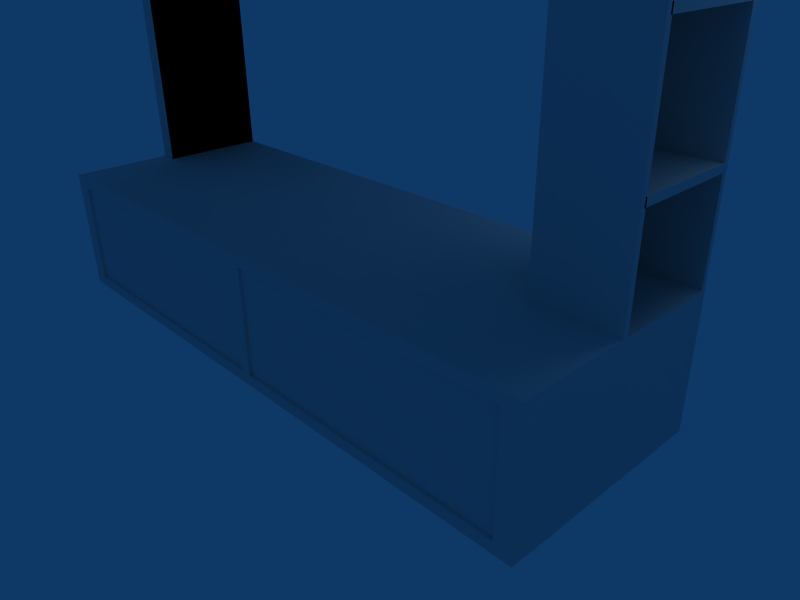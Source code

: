 # Source: meuble.blend  (saved by Blender 2.46.0; exported with 4.5.12 LTS)
import bpy
from mathutils import Matrix  # noqa: F401  (used for matrix-valued properties, if any)

bpy.ops.wm.read_factory_settings(use_empty=True)
scene = bpy.context.scene
scene.name = 'Scene'

# ---- collections
col_collection_1 = bpy.data.collections.new('Collection 1'); scene.collection.children.link(col_collection_1)

# ---- materials (node trees are filled in below, after node groups)
mat_material = bpy.data.materials.new('Material')
mat_material.alpha_threshold = 0.0
mat_material.roughness = 0.5
mat_material.line_color = (0.0, 0.0, 0.0, 1.0)

# ---- material node trees

# ---- world
world_world = bpy.data.worlds.new('World'); scene.world = world_world
world_world.color = (0.05656, 0.2208, 0.4)
world_world.use_sun_shadow = False
world_world.sun_shadow_jitter_overblur = 0.0
world_world.cycles.sampling_method = 'MANUAL'
world_world.cycles.sample_map_resolution = 256

# ---- cameras
cam_camera = bpy.data.cameras.new('Camera')
cam_camera.passepartout_alpha = 0.2
cam_camera.clip_end = 100.0
cam_camera.lens = 35.0
cam_camera.ortho_scale = 7.314
cam_camera.show_passepartout = False
cam_camera.show_safe_areas = True
cam_camera.dof.focus_distance = 0.0
cam_camera.dof.aperture_fstop = 128.0

# ---- lights
light_spot = bpy.data.lights.new('Spot', 'POINT')
light_spot.transmission_factor = 0.0
light_spot.cutoff_distance = 30.0
light_spot.energy = 100.0
light_spot.shadow_buffer_clip_start = 1.001
light_spot.shadow_soft_size = 1.0
light_spot.shadow_maximum_resolution = 0.006
light_spot.use_absolute_resolution = True
light_spot.cycles.use_multiple_importance_sampling = False

# ---- meshes
me_meuble = bpy.data.meshes.new('Meuble')
me_meuble.from_pydata([(-4.071, 15.5, 8.368), (-4.071, 15.5, 1.586), (-4.071, 13.96, 1.586), (-4.071, 13.96, 8.368), (4.318, 14.04, 1.332), (4.318, 13.96, 1.332), (3.205, 13.96, 1.332), (3.205, 14.04, 1.332), (4.318, 13.96, 8.368), (4.318, 14.04, 8.368), (3.205, 14.04, 8.368), (3.205, 13.96, 8.368), (3.205, 15.5, 8.368), (3.205, 15.43, 8.368), (4.318, 15.43, 8.368), (4.318, 15.5, 8.368), (4.318, 15.5, 1.332), (4.318, 15.43, 1.332), (3.205, 15.43, 1.332), (3.205, 15.5, 1.332), (4.318, 13.96, 8.594), (4.318, 15.5, 8.594), (3.205, 15.5, 8.594), (3.205, 13.96, 8.594), (-4.071, 15.5, 8.594), (-4.326, 15.5, 8.594), (-4.326, 15.5, 8.368), (-4.071, 13.96, 8.594), (-4.326, 13.96, 8.594), (-4.326, 13.96, 8.368), (4.081, 15.5, -1e-06), (4.32, 15.5, -1e-06), (4.32, 12.5, -1e-06), (4.081, 12.5, -1e-06), (0.08006, 12.5, -1e-06), (0.08006, 15.5, -1e-06), (-0.08006, 12.5, -1e-06), (-0.08006, 15.5, -1e-06), (-4.081, 12.5, -1e-06), (-4.081, 15.5, -1e-06), (-4.326, 12.5, 0.0), (-4.326, 15.5, 0.0), (4.32, 15.5, 1.8), (4.081, 15.5, 1.8), (4.081, 12.5, 1.8), (4.32, 12.5, 1.8), (0.08006, 15.5, 1.8), (0.08006, 12.5, 1.8), (-0.08006, 15.5, 1.8), (-0.08006, 12.5, 1.8), (-4.081, 15.5, 1.8), (-4.081, 12.5, 1.8), (-4.326, 15.5, 1.8), (-4.326, 12.5, 1.8), (4.32, 15.5, 0.1543), (4.32, 12.5, 0.1543), (4.32, 15.5, 1.646), (4.32, 12.5, 1.646), (-4.326, 12.5, 0.1543), (-4.326, 15.5, 0.1543), (-4.326, 12.5, 1.646), (-4.326, 15.5, 1.646), (4.081, 12.5, 1.646), (4.081, 12.5, 0.1543), (0.08006, 12.5, 1.646), (0.08006, 12.5, 0.1543), (-0.08006, 12.5, 1.646), (-0.08006, 12.5, 0.1543), (-4.081, 12.5, 1.646), (-4.081, 12.5, 0.1543), (4.081, 15.5, 0.1543), (4.081, 15.5, 1.646), (0.08006, 15.5, 0.1543), (0.08006, 15.5, 1.646), (-0.08006, 15.5, 0.1543), (-0.08006, 15.5, 1.646), (-4.081, 15.5, 0.1543), (-4.081, 15.5, 1.646), (-0.08006, 12.54, 0.1543), (-4.081, 12.54, 0.1543), (-4.081, 12.54, 1.646), (-0.08006, 12.54, 1.646), (4.081, 12.54, 0.1543), (0.08006, 12.54, 0.1543), (0.08006, 12.54, 1.646), (4.081, 12.54, 1.646), (4.318, 14.04, 7.237), (3.205, 14.04, 7.237), (4.318, 14.04, 7.153), (3.205, 14.04, 7.153), (4.318, 14.04, 5.684), (3.205, 14.04, 5.684), (4.318, 14.04, 5.579), (3.205, 14.04, 5.579), (4.318, 14.04, 4.725), (3.205, 14.04, 4.725), (4.318, 14.04, 4.625), (3.205, 14.04, 4.625), (4.318, 14.04, 3.162), (3.205, 14.04, 3.162), (4.318, 14.04, 3.061), (3.205, 14.04, 3.061), (3.205, 13.96, 7.237), (4.318, 13.96, 7.237), (3.205, 13.96, 7.153), (4.318, 13.96, 7.153), (3.205, 13.96, 5.684), (4.318, 13.96, 5.684), (3.205, 13.96, 5.579), (4.318, 13.96, 5.579), (3.205, 13.96, 4.725), (4.318, 13.96, 4.725), (3.205, 13.96, 4.625), (4.318, 13.96, 4.625), (3.205, 13.96, 3.162), (4.318, 13.96, 3.162), (3.205, 13.96, 3.061), (4.318, 13.96, 3.061), (3.205, 15.43, 3.061), (3.205, 15.5, 3.061), (3.205, 15.43, 3.162), (3.205, 15.5, 3.162), (3.205, 15.43, 4.625), (3.205, 15.5, 4.625), (3.205, 15.43, 4.725), (3.205, 15.5, 4.725), (3.205, 15.43, 5.579), (3.205, 15.5, 5.579), (3.205, 15.43, 5.684), (3.205, 15.5, 5.684), (3.205, 15.43, 7.153), (3.205, 15.5, 7.153), (3.205, 15.43, 7.237), (3.205, 15.5, 7.237), (4.318, 15.43, 7.237), (4.318, 15.5, 7.237), (4.318, 15.43, 7.153), (4.318, 15.5, 7.153), (4.318, 15.43, 5.684), (4.318, 15.5, 5.684), (4.318, 15.43, 5.579), (4.318, 15.5, 5.579), (4.318, 15.43, 4.725), (4.318, 15.5, 4.725), (4.318, 15.43, 4.625), (4.318, 15.5, 4.625), (4.318, 15.43, 3.162), (4.318, 15.5, 3.162), (4.318, 15.43, 3.061), (4.318, 15.5, 3.061), (3.206, 15.43, 7.586), (3.206, 15.43, 6.804), (3.206, 15.43, 6.022), (3.206, 15.43, 5.24), (3.206, 15.43, 4.459), (3.206, 15.43, 3.677), (3.206, 15.43, 2.895), (3.206, 15.43, 2.113), (3.206, 14.04, 2.113), (3.206, 14.04, 2.895), (3.206, 14.04, 3.677), (3.206, 14.04, 4.459), (3.206, 14.04, 5.24), (3.206, 14.04, 6.022), (3.206, 14.04, 6.804), (3.206, 14.04, 7.586), (4.318, 14.02, 3.061), (3.205, 14.02, 3.061), (3.205, 14.02, 3.162), (4.318, 14.02, 3.162), (4.318, 14.02, 4.625), (3.205, 14.02, 4.625), (3.205, 14.02, 4.725), (4.318, 14.02, 4.725), (4.318, 14.02, 5.579), (3.205, 14.02, 5.579), (3.205, 14.02, 5.684), (4.318, 14.02, 5.684), (4.318, 14.02, 7.153), (3.205, 14.02, 7.153), (3.205, 14.02, 7.237), (4.318, 14.02, 7.237), (-4.326, 13.96, 6.842), (-4.326, 15.5, 6.842), (-4.326, 13.96, 6.616), (-4.326, 15.5, 6.616), (-4.326, 13.96, 1.586), (-4.326, 15.5, 1.586), (-4.071, 15.43, 8.368), (-4.071, 15.43, 6.842), (-4.326, 15.43, 6.842), (-4.326, 15.43, 8.368), (-4.071, 15.43, 6.616), (-4.326, 15.43, 6.616), (-4.071, 15.43, 1.586), (-4.326, 15.43, 1.586), (-4.326, 14.04, 6.842), (-4.326, 14.04, 8.368), (-4.326, 14.04, 6.616), (-4.326, 14.04, 1.586), (-4.071, 14.04, 6.842), (-4.071, 14.04, 8.368), (-4.071, 14.04, 6.616), (-4.071, 14.04, 1.586), (-4.071, 13.96, 6.842), (-4.071, 13.96, 6.616), (-4.071, 15.5, 6.842), (-4.071, 15.5, 6.616), (3.204, 15.5, 6.842), (3.204, 15.5, 6.616), (3.204, 15.43, 6.616), (3.204, 15.43, 6.842), (3.205, 13.96, 6.616), (3.205, 13.96, 6.842), (3.205, 14.04, 6.616), (3.205, 14.04, 6.842), (-0.337, 13.96, 8.368), (-0.337, 13.96, 8.594), (-0.5288, 13.96, 8.368), (-0.5288, 13.96, 8.594), (-0.337, 15.5, 8.594), (-0.5288, 15.5, 8.594), (-0.337, 15.5, 8.368), (-0.5288, 15.5, 8.368), (-0.337, 15.43, 8.368), (-0.5288, 15.43, 8.368), (-0.337, 14.04, 8.368), (-0.5288, 14.04, 8.368), (1.436, 15.5, 8.368), (1.436, 13.96, 8.368), (-1.445, 15.5, 8.368), (-1.445, 13.96, 8.368), (-0.5293, 14.04, 6.761), (-0.5293, 13.96, 6.761), (-0.3374, 13.96, 6.761), (-0.3374, 14.04, 6.761), (-0.5293, 15.5, 6.761), (-0.5293, 15.43, 6.761), (-0.3374, 15.43, 6.761), (-0.3374, 15.5, 6.761)], [], [(0, 3, 2, 1), (4, 7, 6, 5), (8, 11, 10, 9), (12, 15, 14, 13), (16, 19, 18, 17), (15, 21, 20, 8), (12, 22, 21, 15), (8, 20, 23, 11), (20, 21, 22, 23), (0, 26, 25, 24), (24, 25, 28, 27), (27, 28, 29, 3), (29, 28, 25, 26), (30, 31, 32, 33), (33, 34, 35, 30), (34, 36, 37, 35), (36, 38, 39, 37), (38, 40, 41, 39), (42, 43, 44, 45), (43, 46, 47, 44), (46, 48, 49, 47), (48, 50, 51, 49), (50, 52, 53, 51), (31, 54, 55, 32), (54, 56, 57, 55), (56, 42, 45, 57), (40, 58, 59, 41), (58, 60, 61, 59), (60, 53, 52, 61), (44, 62, 57, 45), (62, 63, 55, 57), (63, 33, 32, 55), (47, 64, 62, 44), (65, 34, 33, 63), (49, 66, 64, 47), (66, 67, 65, 64), (67, 36, 34, 65), (51, 68, 66, 49), (69, 38, 36, 67), (53, 60, 68, 51), (60, 58, 69, 68), (58, 40, 38, 69), (54, 31, 30, 70), (70, 71, 56, 54), (71, 43, 42, 56), (35, 72, 70, 30), (72, 73, 71, 70), (73, 46, 43, 71), (37, 74, 72, 35), (74, 75, 73, 72), (75, 48, 46, 73), (39, 76, 74, 37), (76, 77, 75, 74), (77, 50, 48, 75), (41, 59, 76, 39), (59, 61, 77, 76), (61, 52, 50, 77), (69, 67, 78, 79), (66, 68, 80, 81), (65, 63, 82, 83), (62, 64, 84, 85), (68, 69, 79, 80), (67, 66, 81, 78), (64, 65, 83, 84), (63, 62, 85, 82), (80, 79, 78, 81), (84, 83, 82, 85), (9, 86, 87, 10), (86, 88, 89, 87), (88, 90, 91, 89), (90, 92, 93, 91), (92, 94, 95, 93), (94, 96, 97, 95), (96, 98, 99, 97), (98, 100, 101, 99), (100, 4, 7, 101), (11, 102, 103, 8), (102, 104, 105, 103), (104, 106, 107, 105), (106, 108, 109, 107), (108, 110, 111, 109), (110, 112, 113, 111), (112, 114, 115, 113), (114, 116, 117, 115), (116, 6, 5, 117), (86, 9, 8, 103), (103, 86, 88, 105), (105, 107, 90, 88), (107, 109, 92, 90), (109, 111, 94, 92), (111, 113, 96, 94), (113, 115, 98, 96), (115, 117, 100, 98), (117, 100, 4, 5), (6, 7, 101, 116), (116, 101, 99, 114), (114, 99, 97, 112), (112, 97, 95, 110), (110, 95, 93, 108), (108, 93, 91, 106), (106, 91, 89, 104), (104, 89, 87, 102), (102, 87, 10, 11), (18, 118, 119, 19), (118, 120, 121, 119), (120, 122, 123, 121), (122, 124, 125, 123), (124, 126, 127, 125), (126, 128, 129, 127), (128, 130, 131, 129), (130, 132, 133, 131), (132, 13, 12, 133), (14, 134, 135, 15), (134, 136, 137, 135), (136, 138, 139, 137), (138, 140, 141, 139), (140, 142, 143, 141), (142, 144, 145, 143), (144, 146, 147, 145), (146, 148, 149, 147), (148, 17, 16, 149), (13, 132, 134, 14), (130, 128, 138, 136), (126, 124, 142, 140), (122, 120, 146, 144), (118, 18, 17, 148), (19, 119, 149, 16), (119, 121, 147, 149), (121, 123, 145, 147), (123, 125, 143, 145), (125, 127, 141, 143), (127, 129, 139, 141), (129, 131, 137, 139), (131, 133, 135, 137), (133, 12, 15, 135), (13, 132, 150), (132, 150, 151, 130), (130, 128, 152, 151), (128, 152, 153, 126), (126, 124, 154, 153), (124, 154, 155, 122), (122, 120, 156, 155), (120, 156, 157, 118), (118, 18, 157), (7, 101, 158), (101, 99, 159, 158), (99, 97, 160, 159), (97, 95, 161, 160), (95, 93, 162, 161), (93, 91, 163, 162), (91, 89, 164, 163), (89, 87, 165, 164), (87, 10, 165), (7, 158, 157, 18), (158, 159, 156, 157), (159, 160, 155, 156), (160, 161, 154, 155), (161, 162, 153, 154), (162, 163, 152, 153), (163, 164, 151, 152), (164, 165, 150, 151), (165, 10, 13, 150), (118, 167, 166, 148), (146, 120, 168, 169), (122, 144, 170, 171), (142, 173, 172, 124), (126, 140, 174, 175), (138, 128, 176, 177), (130, 136, 178, 179), (134, 132, 180, 181), (136, 134, 181, 178), (140, 138, 177, 174), (144, 142, 173, 170), (148, 146, 169, 166), (120, 118, 167, 168), (124, 122, 171, 172), (128, 126, 175, 176), (132, 130, 179, 180), (29, 26, 183, 182), (182, 183, 185, 184), (184, 185, 187, 186), (188, 189, 190, 191), (189, 192, 193, 190), (192, 194, 195, 193), (191, 190, 183, 26), (190, 193, 185, 183), (193, 195, 187, 185), (29, 182, 196, 197), (182, 184, 198, 196), (184, 186, 199, 198), (197, 196, 200, 201), (196, 198, 202, 200), (198, 199, 203, 202), (201, 200, 204, 3), (202, 203, 2, 205), (0, 206, 189, 188), (207, 1, 194, 192), (0, 3, 204, 206), (207, 205, 2, 1), (208, 211, 210, 209), (3, 29, 186, 2), (0, 1, 187, 26), (207, 209, 212, 205), (204, 213, 208, 206), (207, 192, 210, 209), (189, 206, 208, 211), (202, 205, 212, 214), (204, 200, 215, 213), (200, 202, 214, 215), (192, 189, 211, 210), (215, 214, 212, 213), (208, 213, 212, 209), (204, 213, 212, 205), (192, 206, 208, 209), (11, 23, 217, 216), (216, 217, 219, 218), (218, 219, 27, 3), (23, 22, 220, 217), (217, 220, 221, 219), (219, 221, 24, 27), (22, 12, 222, 220), (220, 222, 223, 221), (0, 24, 221, 223), (12, 11, 216, 222), (3, 0, 223, 218), (13, 12, 222, 224), (0, 188, 225, 223), (11, 10, 226, 216), (218, 227, 201, 3), (15, 228, 229, 8), (228, 229, 231, 230), (230, 231, 29, 26), (218, 233, 232, 227), (226, 235, 234, 216), (225, 237, 236, 223), (222, 239, 238, 224), (223, 236, 233, 218), (216, 234, 239, 222), (227, 232, 235, 226), (224, 238, 237, 225), (216, 218, 233, 234), (222, 239, 236, 223), (206, 208, 209, 207)])
_uv = me_meuble.uv_layers.new(name='UVTex')
_uv.uv.foreach_set('vector', [0.9187, 0.3912, 0.8534, 0.3914, 0.8525, 0.1024, 0.9179, 0.1022, 0.4173, 0.8074, 0.4172, 0.8548, 0.4141, 0.8548, 0.4142, 0.8074, 0.2392, 0.8546, 0.239, 0.8072, 0.2422, 0.8072, 0.2423, 0.8546, 0.251, 0.8072, 0.2512, 0.8546, 0.2481, 0.8546, 0.2479, 0.8072, 0.2456, 0.8072, 0.2454, 0.8546, 0.2423, 0.8546, 0.2424, 0.8072, 0.3263, 0.814, 0.3359, 0.8141, 0.3361, 0.7486, 0.3265, 0.7486, 0.03053, 0.4313, 0.03804, 0.4373, 0.008354, 0.4743, 0.000844, 0.4682, 0.8562, 0.9903, 0.8562, 1.0, 0.9035, 0.9999, 0.9035, 0.9902, 0.0, 0.4745, 0.06536, 0.4743, 0.0655, 0.5217, 0.0001452, 0.5219, 0.2247, 0.1897, 0.2315, 0.1813, 0.239, 0.1873, 0.2322, 0.1958, 0.06645, 0.8318, 0.06649, 0.8427, 0.001128, 0.8429, 0.001095, 0.832, 0.4575, 0.2266, 0.4649, 0.2345, 0.4578, 0.2411, 0.4504, 0.2332, 0.8381, 0.4011, 0.8381, 0.3914, 0.9035, 0.3916, 0.9035, 0.4013, 0.8372, 0.7498, 0.8372, 0.7599, 0.7096, 0.7603, 0.7096, 0.7502, 0.7096, 0.7502, 0.7091, 0.5796, 0.8367, 0.5792, 0.8372, 0.7498, 0.7091, 0.5796, 0.709, 0.5728, 0.8367, 0.5724, 0.8367, 0.5792, 0.709, 0.5728, 0.7085, 0.4022, 0.8361, 0.4018, 0.8367, 0.5724, 0.7085, 0.4022, 0.7085, 0.3918, 0.8361, 0.3914, 0.8361, 0.4018, 0.4649, 0.4389, 0.4649, 0.449, 0.3372, 0.4486, 0.3372, 0.4385, 0.4649, 0.449, 0.4643, 0.6196, 0.3367, 0.6192, 0.3372, 0.4486, 0.4643, 0.6196, 0.4643, 0.6264, 0.3367, 0.626, 0.3367, 0.6192, 0.4643, 0.6264, 0.4638, 0.7969, 0.3362, 0.7966, 0.3367, 0.626, 0.4638, 0.7969, 0.4638, 0.8074, 0.3361, 0.807, 0.3362, 0.7966, 0.09557, 0.7848, 0.1021, 0.7848, 0.1025, 0.9126, 0.09596, 0.9126, 0.1021, 0.7848, 0.1656, 0.7846, 0.166, 0.9124, 0.1025, 0.9126, 0.1656, 0.7846, 0.1722, 0.7845, 0.1725, 0.9124, 0.166, 0.9124, 0.5657, 0.783, 0.5722, 0.783, 0.5726, 0.9109, 0.5661, 0.9109, 0.5722, 0.783, 0.6357, 0.7828, 0.6361, 0.9107, 0.5726, 0.9109, 0.6357, 0.7828, 0.6423, 0.7828, 0.6427, 0.9106, 0.6361, 0.9107, 0.7862, 0.03307, 0.7796, 0.03305, 0.7796, 0.02288, 0.7862, 0.0229, 0.7796, 0.03305, 0.7161, 0.03285, 0.7162, 0.02268, 0.7796, 0.02288, 0.7161, 0.03285, 0.7096, 0.03283, 0.7096, 0.02266, 0.7162, 0.02268, 0.7856, 0.2036, 0.7791, 0.2036, 0.7796, 0.03305, 0.7862, 0.03307, 0.7156, 0.2034, 0.7091, 0.2034, 0.7096, 0.03283, 0.7161, 0.03285, 0.7856, 0.2104, 0.7791, 0.2104, 0.7791, 0.2036, 0.7856, 0.2036, 0.7791, 0.2104, 0.7156, 0.2102, 0.7156, 0.2034, 0.7791, 0.2036, 0.7156, 0.2102, 0.709, 0.2102, 0.7091, 0.2034, 0.7156, 0.2034, 0.7851, 0.381, 0.7785, 0.381, 0.7791, 0.2104, 0.7856, 0.2104, 0.7151, 0.3808, 0.7085, 0.3808, 0.709, 0.2102, 0.7156, 0.2102, 0.7851, 0.3914, 0.7785, 0.3914, 0.7785, 0.381, 0.7851, 0.381, 0.7785, 0.3914, 0.715, 0.3912, 0.7151, 0.3808, 0.7785, 0.381, 0.715, 0.3912, 0.7085, 0.3912, 0.7085, 0.3808, 0.7151, 0.3808, 0.2467, 0.8072, 0.2402, 0.8072, 0.2401, 0.797, 0.2467, 0.797, 0.2467, 0.797, 0.3101, 0.7968, 0.3102, 0.807, 0.2467, 0.8072, 0.3101, 0.7968, 0.3167, 0.7968, 0.3167, 0.807, 0.3102, 0.807, 0.2396, 0.6265, 0.2462, 0.6265, 0.2467, 0.797, 0.2401, 0.797, 0.2462, 0.6265, 0.3096, 0.6263, 0.3101, 0.7968, 0.2467, 0.797, 0.3096, 0.6263, 0.3162, 0.6263, 0.3167, 0.7968, 0.3101, 0.7968, 0.2396, 0.6197, 0.2462, 0.6197, 0.2462, 0.6265, 0.2396, 0.6265, 0.2462, 0.6197, 0.3096, 0.6195, 0.3096, 0.6263, 0.2462, 0.6265, 0.3096, 0.6195, 0.3162, 0.6194, 0.3162, 0.6263, 0.3096, 0.6263, 0.2391, 0.4491, 0.2456, 0.4491, 0.2462, 0.6197, 0.2396, 0.6197, 0.2456, 0.4491, 0.3091, 0.4489, 0.3096, 0.6195, 0.2462, 0.6197, 0.3091, 0.4489, 0.3156, 0.4489, 0.3162, 0.6194, 0.3096, 0.6195, 0.239, 0.4387, 0.2456, 0.4387, 0.2456, 0.4491, 0.2391, 0.4491, 0.2456, 0.4387, 0.3091, 0.4385, 0.3091, 0.4489, 0.2456, 0.4491, 0.3091, 0.4385, 0.3156, 0.4385, 0.3156, 0.4489, 0.3091, 0.4489, 0.08567, 0.6448, 0.08515, 0.4743, 0.08692, 0.4743, 0.08744, 0.6448, 0.5407, 0.9533, 0.5402, 0.7828, 0.5419, 0.7828, 0.5425, 0.9533, 0.5379, 0.9533, 0.5384, 0.7828, 0.5402, 0.7828, 0.5396, 0.9533, 0.543, 0.9533, 0.5425, 0.7828, 0.5442, 0.7828, 0.5447, 0.9533, 0.8496, 0.8224, 0.8494, 0.7588, 0.8511, 0.7588, 0.8513, 0.8224, 0.8511, 0.6903, 0.8513, 0.7539, 0.8496, 0.7539, 0.8494, 0.6903, 0.08567, 0.7084, 0.08548, 0.6448, 0.08724, 0.6448, 0.08744, 0.7084, 0.08548, 0.772, 0.08567, 0.7084, 0.08744, 0.7084, 0.08724, 0.772, 0.8372, 0.9309, 0.7738, 0.9311, 0.7733, 0.7605, 0.8367, 0.7603, 0.7725, 0.9309, 0.709, 0.9311, 0.7085, 0.7605, 0.7719, 0.7603, 0.9527, 0.6913, 0.9525, 0.7395, 0.9999, 0.7396, 1.0, 0.6915, 0.9525, 0.7395, 0.9525, 0.7431, 0.9998, 0.7432, 0.9999, 0.7396, 0.9525, 0.7431, 0.9523, 0.8057, 0.9996, 0.8058, 0.9998, 0.7432, 0.9523, 0.8057, 0.9523, 0.8102, 0.9996, 0.8103, 0.9996, 0.8058, 0.9523, 0.8102, 0.9522, 0.8466, 0.9995, 0.8467, 0.9996, 0.8103, 0.9522, 0.8466, 0.9522, 0.8508, 0.9995, 0.851, 0.9995, 0.8467, 0.9522, 0.8508, 0.952, 0.9132, 0.9993, 0.9133, 0.9995, 0.851, 0.952, 0.9132, 0.952, 0.9175, 0.9993, 0.9176, 0.9993, 0.9133, 0.952, 0.9175, 0.9518, 0.9912, 0.9991, 0.9913, 0.9993, 0.9176, 0.9035, 0.9902, 0.9033, 0.942, 0.856, 0.9422, 0.8562, 0.9903, 0.9033, 0.942, 0.9033, 0.9384, 0.856, 0.9386, 0.856, 0.9422, 0.9033, 0.9384, 0.9031, 0.8758, 0.8558, 0.876, 0.856, 0.9386, 0.9031, 0.8758, 0.9031, 0.8713, 0.8558, 0.8715, 0.8558, 0.876, 0.9031, 0.8713, 0.903, 0.8349, 0.8557, 0.8351, 0.8558, 0.8715, 0.903, 0.8349, 0.903, 0.8307, 0.8557, 0.8308, 0.8557, 0.8351, 0.903, 0.8307, 0.9028, 0.7683, 0.8555, 0.7685, 0.8557, 0.8308, 0.9028, 0.7683, 0.9028, 0.764, 0.8555, 0.7642, 0.8555, 0.7685, 0.9028, 0.764, 0.9026, 0.6903, 0.8552, 0.6905, 0.8555, 0.7642, 0.08188, 0.726, 0.08203, 0.7742, 0.08515, 0.7742, 0.085, 0.726, 0.085, 0.726, 0.08188, 0.726, 0.08187, 0.7224, 0.08499, 0.7224, 0.08499, 0.7224, 0.0848, 0.6598, 0.08168, 0.6598, 0.08187, 0.7224, 0.0848, 0.6598, 0.08479, 0.6553, 0.08166, 0.6553, 0.08168, 0.6598, 0.08479, 0.6553, 0.08468, 0.6189, 0.08155, 0.6189, 0.08166, 0.6553, 0.08468, 0.6189, 0.08466, 0.6146, 0.08154, 0.6146, 0.08155, 0.6189, 0.08466, 0.6146, 0.08447, 0.5523, 0.08135, 0.5523, 0.08154, 0.6146, 0.08447, 0.5523, 0.08446, 0.548, 0.08134, 0.548, 0.08135, 0.5523, 0.08446, 0.548, 0.08134, 0.548, 0.08111, 0.4743, 0.08423, 0.4743, 0.9788, 0.09153, 0.9819, 0.09152, 0.9821, 0.1652, 0.979, 0.1652, 0.979, 0.1652, 0.9821, 0.1652, 0.9821, 0.1695, 0.979, 0.1695, 0.979, 0.1695, 0.9821, 0.1695, 0.9823, 0.2319, 0.9792, 0.2319, 0.9792, 0.2319, 0.9823, 0.2319, 0.9823, 0.2362, 0.9792, 0.2362, 0.9792, 0.2362, 0.9823, 0.2362, 0.9824, 0.2726, 0.9793, 0.2726, 0.9793, 0.2726, 0.9824, 0.2726, 0.9825, 0.277, 0.9793, 0.277, 0.9793, 0.277, 0.9825, 0.277, 0.9826, 0.3396, 0.9795, 0.3396, 0.9795, 0.3396, 0.9826, 0.3396, 0.9827, 0.3432, 0.9795, 0.3432, 0.9795, 0.3432, 0.9827, 0.3432, 0.9828, 0.3914, 0.9797, 0.3914, 0.09071, 0.7742, 0.09093, 0.7005, 0.08781, 0.7005, 0.08759, 0.7742, 0.09093, 0.7005, 0.09095, 0.6962, 0.08783, 0.6961, 0.08781, 0.7005, 0.09095, 0.6962, 0.09114, 0.6338, 0.08802, 0.6338, 0.08783, 0.6961, 0.09114, 0.6338, 0.09115, 0.6295, 0.08803, 0.6295, 0.08802, 0.6338, 0.09115, 0.6295, 0.09126, 0.5931, 0.08814, 0.5931, 0.08803, 0.6295, 0.09126, 0.5931, 0.09128, 0.5887, 0.08815, 0.5887, 0.08814, 0.5931, 0.09128, 0.5887, 0.09147, 0.5261, 0.08835, 0.5261, 0.08815, 0.5887, 0.09147, 0.5261, 0.09148, 0.5225, 0.08836, 0.5224, 0.08835, 0.5261, 0.09148, 0.5225, 0.09163, 0.4743, 0.08851, 0.4743, 0.08836, 0.5224, 0.964, 0.3914, 0.9638, 0.4396, 0.967, 0.4396, 0.9671, 0.3914, 0.9638, 0.4396, 0.9638, 0.4432, 0.967, 0.4432, 0.967, 0.4396, 0.9638, 0.4432, 0.9636, 0.5058, 0.9668, 0.5058, 0.967, 0.4432, 0.9636, 0.5058, 0.9636, 0.5103, 0.9667, 0.5103, 0.9668, 0.5058, 0.9636, 0.5103, 0.9635, 0.5467, 0.9666, 0.5467, 0.9667, 0.5103, 0.9635, 0.5467, 0.9635, 0.5509, 0.9666, 0.551, 0.9666, 0.5467, 0.9635, 0.5509, 0.9633, 0.6133, 0.9664, 0.6133, 0.9666, 0.551, 0.9633, 0.6133, 0.9633, 0.6176, 0.9664, 0.6176, 0.9664, 0.6133, 0.9633, 0.6176, 0.9631, 0.6913, 0.9662, 0.6913, 0.9664, 0.6176, 0.6427, 0.9591, 0.6425, 0.9109, 0.5952, 0.911, 0.5953, 0.9592, 0.3836, 0.87, 0.3834, 0.8074, 0.3361, 0.8075, 0.3363, 0.8701, 0.595, 0.9109, 0.5587, 0.911, 0.5588, 0.9584, 0.5952, 0.9583, 0.8993, 0.081, 0.8991, 0.01866, 0.8518, 0.0188, 0.852, 0.08115, 0.4649, 0.8811, 0.4647, 0.8074, 0.4173, 0.8075, 0.4176, 0.8812, 0.9508, 0.9913, 0.9511, 0.9176, 0.9037, 0.9175, 0.9035, 0.9912, 0.9511, 0.9176, 0.9511, 0.9133, 0.9037, 0.9132, 0.9037, 0.9175, 0.9511, 0.9133, 0.9513, 0.851, 0.9039, 0.8508, 0.9037, 0.9132, 0.9513, 0.851, 0.9513, 0.8467, 0.904, 0.8466, 0.9039, 0.8508, 0.9513, 0.8467, 0.9514, 0.8103, 0.9041, 0.8102, 0.904, 0.8466, 0.9514, 0.8103, 0.9514, 0.8058, 0.9041, 0.8057, 0.9041, 0.8102, 0.9514, 0.8058, 0.9516, 0.7432, 0.9043, 0.7431, 0.9041, 0.8057, 0.9516, 0.7432, 0.9516, 0.7396, 0.9043, 0.7395, 0.9043, 0.7431, 0.9516, 0.7396, 0.9518, 0.6915, 0.9044, 0.6913, 0.9043, 0.7395, 0.3212, 0.5011, 0.3211, 0.5493, 0.3211, 0.5344, 0.3213, 0.5306, 0.3214, 0.5455, 0.3213, 0.5122, 0.3213, 0.527, 0.3212, 0.5011, 0.321, 0.4385, 0.3211, 0.4529, 0.3212, 0.4862, 0.3209, 0.5311, 0.3209, 0.5455, 0.3208, 0.5122, 0.3209, 0.5266, 0.08759, 0.522, 0.08748, 0.4856, 0.08746, 0.4743, 0.08756, 0.5076, 0.3215, 0.5122, 0.3215, 0.5235, 0.3214, 0.5569, 0.3215, 0.5165, 0.3215, 0.5122, 0.3213, 0.4498, 0.3213, 0.4385, 0.3214, 0.4718, 0.321, 0.5122, 0.321, 0.5235, 0.3209, 0.5569, 0.321, 0.5165, 0.321, 0.5122, 0.3208, 0.4385, 0.3209, 0.4718, 0.9751, 0.6913, 0.9753, 0.6176, 0.9752, 0.658, 0.9753, 0.6176, 0.9753, 0.6133, 0.9753, 0.6247, 0.9752, 0.658, 0.9753, 0.6133, 0.9755, 0.5509, 0.9754, 0.5913, 0.9753, 0.6247, 0.9755, 0.5509, 0.9755, 0.5467, 0.9755, 0.558, 0.9754, 0.5913, 0.9755, 0.5467, 0.9757, 0.5103, 0.9756, 0.5247, 0.9755, 0.558, 0.9757, 0.5103, 0.9757, 0.5058, 0.9757, 0.4914, 0.9756, 0.5247, 0.9757, 0.5058, 0.9759, 0.4432, 0.9758, 0.4581, 0.9757, 0.4914, 0.9759, 0.4432, 0.9759, 0.4396, 0.9759, 0.4247, 0.9758, 0.4581, 0.9759, 0.4396, 0.976, 0.3914, 0.9759, 0.4247, 0.9778, 0.09135, 0.978, 0.1247, 0.9188, 0.1249, 0.9187, 0.09153, 0.978, 0.1247, 0.9781, 0.158, 0.9189, 0.1582, 0.9188, 0.1249, 0.9781, 0.158, 0.9782, 0.1913, 0.919, 0.1915, 0.9189, 0.1582, 0.9782, 0.1913, 0.9783, 0.2246, 0.9191, 0.2248, 0.919, 0.1915, 0.9783, 0.2246, 0.9784, 0.258, 0.9192, 0.2581, 0.9191, 0.2248, 0.9784, 0.258, 0.9785, 0.2913, 0.9193, 0.2915, 0.9192, 0.2581, 0.9785, 0.2913, 0.9786, 0.3246, 0.9194, 0.3248, 0.9193, 0.2915, 0.9786, 0.3246, 0.9787, 0.3579, 0.9196, 0.3581, 0.9194, 0.3248, 0.9787, 0.3579, 0.9788, 0.3912, 0.9197, 0.3914, 0.9196, 0.3581, 0.3167, 0.876, 0.3166, 0.9359, 0.2692, 0.9358, 0.2694, 0.8759, 0.239, 0.843, 0.1917, 0.8429, 0.1915, 0.9028, 0.2389, 0.9029, 0.3363, 0.9302, 0.3836, 0.93, 0.3835, 0.8701, 0.3361, 0.8703, 0.1917, 0.963, 0.1915, 0.9031, 0.2389, 0.9029, 0.239, 0.9628, 0.4176, 0.9413, 0.4649, 0.9411, 0.4647, 0.8812, 0.4174, 0.8814, 0.8995, 0.08115, 0.9468, 0.081, 0.9466, 0.02111, 0.8993, 0.02126, 0.01916, 0.9029, 0.06649, 0.9028, 0.0663, 0.8429, 0.01898, 0.843, 0.01916, 0.963, 0.06649, 0.9628, 0.0663, 0.9029, 0.01898, 0.9031, 0.9638, 0.4432, 0.9638, 0.4396, 0.9041, 0.4394, 0.904, 0.443, 0.9636, 0.5103, 0.9636, 0.5058, 0.9039, 0.5056, 0.9038, 0.5101, 0.9635, 0.5509, 0.9635, 0.5467, 0.9037, 0.5465, 0.9037, 0.5508, 0.9633, 0.6176, 0.9633, 0.6133, 0.9035, 0.6131, 0.9035, 0.6174, 0.5492, 0.8427, 0.5449, 0.8427, 0.5447, 0.7828, 0.549, 0.7828, 0.561, 0.8427, 0.5568, 0.8427, 0.5566, 0.7828, 0.5609, 0.7828, 0.5655, 0.8427, 0.561, 0.8427, 0.5612, 0.7828, 0.5657, 0.7828, 0.07685, 0.8443, 0.07326, 0.8443, 0.07344, 0.7844, 0.07704, 0.7844, 0.8381, 0.4011, 0.9035, 0.4013, 0.9033, 0.4663, 0.8379, 0.4661, 0.8379, 0.4661, 0.9033, 0.4663, 0.9033, 0.4759, 0.8379, 0.4757, 0.8379, 0.4757, 0.9033, 0.4759, 0.9026, 0.6903, 0.8372, 0.6901, 0.7023, 0.5646, 0.6489, 0.5276, 0.6551, 0.5187, 0.7085, 0.5556, 0.6489, 0.5276, 0.641, 0.5222, 0.6472, 0.5132, 0.6551, 0.5187, 0.641, 0.5222, 0.4649, 0.4004, 0.4711, 0.3914, 0.6472, 0.5132, 0.968, 0.6805, 0.9678, 0.6154, 0.9709, 0.6154, 0.9711, 0.6805, 0.9678, 0.6154, 0.9678, 0.6058, 0.9709, 0.6058, 0.9709, 0.6154, 0.9678, 0.6058, 0.9671, 0.3914, 0.9702, 0.3914, 0.9709, 0.6058, 0.972, 0.6805, 0.9718, 0.6154, 0.9749, 0.6154, 0.9751, 0.6805, 0.9718, 0.6154, 0.9718, 0.6058, 0.9749, 0.6058, 0.9749, 0.6154, 0.9718, 0.6058, 0.9711, 0.3914, 0.9742, 0.3914, 0.9749, 0.6058, 0.7085, 0.2272, 0.6551, 0.2641, 0.6489, 0.2552, 0.7023, 0.2182, 0.6551, 0.2641, 0.6472, 0.2696, 0.641, 0.2606, 0.6489, 0.2552, 0.6472, 0.2696, 0.4711, 0.3914, 0.4649, 0.3825, 0.641, 0.2606, 0.07326, 0.7844, 0.07306, 0.8494, 0.06994, 0.8494, 0.07014, 0.7844, 0.841, 0.6903, 0.8404, 0.9047, 0.8372, 0.9047, 0.8379, 0.6903, 0.0698, 0.7844, 0.06961, 0.8494, 0.06649, 0.8494, 0.06668, 0.7844, 0.8552, 0.6903, 0.8546, 0.9047, 0.8515, 0.9047, 0.8521, 0.6903, 0.9187, 0.3912, 0.8534, 0.3914, 0.8532, 0.3264, 0.9185, 0.3262, 0.9185, 0.3166, 0.8532, 0.3168, 0.8525, 0.1024, 0.9179, 0.1022, 0.7116, 9.613e-06, 0.7085, 0.0, 0.7085, 0.009619, 0.7116, 0.009628, 0.4504, 0.2332, 0.4578, 0.2411, 0.247, 0.4385, 0.2396, 0.4305, 0.2247, 0.1897, 0.0, 0.008465, 0.006805, 0.0, 0.2315, 0.1813, 0.1725, 0.4745, 0.1716, 0.7845, 0.1062, 0.7844, 0.1072, 0.4743, 0.7871, 0.3914, 0.7862, 0.0813, 0.8516, 0.08115, 0.8525, 0.3912, 0.08111, 0.7843, 0.07799, 0.7843, 0.07704, 0.4743, 0.08016, 0.4743, 0.09163, 0.4743, 0.09475, 0.4743, 0.0957, 0.7843, 0.09258, 0.7843, 0.3256, 0.7486, 0.3224, 0.7486, 0.3215, 0.4385, 0.3246, 0.4385, 0.3167, 0.4385, 0.3199, 0.4385, 0.3208, 0.7486, 0.3177, 0.7486, 0.6489, 0.2552, 0.641, 0.2606, 0.4651, 0.00546, 0.473, 0.0, 0.641, 0.5222, 0.6489, 0.5276, 0.473, 0.7828, 0.4651, 0.7773, 0.7116, 0.01304, 0.7116, 0.02266, 0.7085, 0.02265, 0.7085, 0.01304, 0.09163, 0.7742, 0.09144, 0.8397, 0.08184, 0.8396, 0.08203, 0.7742, 0.1062, 0.4743, 0.1053, 0.7844, 0.0957, 0.7844, 0.09664, 0.4743, 0.3265, 0.4385, 0.3361, 0.4385, 0.3352, 0.7486, 0.3256, 0.7485, 0.239, 0.006597, 0.2461, 0.0, 0.349, 0.1103, 0.3419, 0.1169, 0.3419, 0.1169, 0.349, 0.1103, 0.3546, 0.1163, 0.3475, 0.1229, 0.3475, 0.1229, 0.3546, 0.1163, 0.4575, 0.2266, 0.4504, 0.2332, 0.0001452, 0.5219, 0.0655, 0.5217, 0.06597, 0.6727, 0.0006076, 0.6729, 0.0006076, 0.6729, 0.06597, 0.6727, 0.06599, 0.6808, 0.0006326, 0.681, 0.0006326, 0.681, 0.06599, 0.6808, 0.06645, 0.8318, 0.001095, 0.832, 0.03804, 0.4373, 0.03053, 0.4313, 0.1251, 0.3137, 0.1326, 0.3198, 0.1326, 0.3198, 0.1251, 0.3137, 0.1302, 0.3073, 0.1377, 0.3134, 0.2247, 0.1897, 0.2322, 0.1958, 0.1377, 0.3134, 0.1302, 0.3073, 0.5307, 0.9338, 0.4654, 0.934, 0.4649, 0.783, 0.5302, 0.7828, 0.6427, 0.783, 0.708, 0.7828, 0.7085, 0.9338, 0.6431, 0.934, 0.8463, 0.7588, 0.8494, 0.7588, 0.8489, 0.9098, 0.8458, 0.9098, 0.8446, 0.9098, 0.8415, 0.9098, 0.841, 0.7588, 0.8441, 0.7588, 0.5348, 0.7828, 0.5379, 0.7828, 0.5374, 0.9338, 0.5343, 0.9338, 0.5312, 0.7828, 0.5343, 0.7828, 0.5338, 0.9338, 0.5307, 0.9338, 0.2379, 0.4743, 0.2383, 0.5971, 0.1729, 0.5973, 0.1725, 0.4745, 0.2383, 0.5971, 0.1729, 0.5973, 0.1733, 0.7201, 0.2387, 0.7199, 0.2387, 0.7199, 0.1733, 0.7201, 0.1737, 0.8429, 0.239, 0.8427, 0.09183, 0.8528, 0.09163, 0.7844, 0.09475, 0.7843, 0.09496, 0.8528, 0.08111, 0.7844, 0.0809, 0.8528, 0.07778, 0.8528, 0.07799, 0.7843, 0.5535, 0.8512, 0.5533, 0.7828, 0.5564, 0.7828, 0.5566, 0.8512, 0.5526, 0.7828, 0.5523, 0.8512, 0.5492, 0.8512, 0.5494, 0.7828, 0.3167, 0.8074, 0.3165, 0.8759, 0.2512, 0.8757, 0.2514, 0.8072, 0.7864, 0.08115, 0.7862, 0.0127, 0.8516, 0.01249, 0.8518, 0.08095, 0.3251, 0.7486, 0.3249, 0.8171, 0.3167, 0.817, 0.3169, 0.7486, 0.8412, 0.7588, 0.841, 0.6903, 0.8492, 0.6903, 0.8494, 0.7588, 0.3419, 0.1169, 0.3475, 0.1229, 0.2976, 0.1696, 0.292, 0.1637, 0.1251, 0.3137, 0.07186, 0.2707, 0.07698, 0.2644, 0.1302, 0.3073, 0.07704, 0.7843, 0.07609, 0.4743, 0.06649, 0.4743, 0.06744, 0.7844])
me_meuble.materials.append(mat_material)
me_meuble.use_remesh_preserve_volume = False
me_meuble.use_remesh_preserve_attributes = False
me_meuble.use_mirror_vertex_groups = False
me_meuble.update()
arm_armature = bpy.data.armatures.new('Armature')  # bones are not reproduced

# ---- objects
ob_armature = bpy.data.objects.new('Armature', arm_armature)
ob_meuble = bpy.data.objects.new('Meuble', me_meuble)
ob_lamp = bpy.data.objects.new('Lamp', light_spot)
ob_camera = bpy.data.objects.new('Camera', cam_camera)

# ---- transforms, parenting, visibility, modifiers, constraints
ob_armature.location = (0.01373, -2.745, 0.1262)
ob_armature.rotation_euler = (1.571, -0.0, -0.0)
ob_armature.lock_rotations_4d = False
ob_armature.empty_display_type = 'ARROWS'
ob_armature.color = (0.0, 0.0, 0.0, 1.0)
ob_armature.lineart.crease_threshold = 0.0
ob_meuble.parent = ob_armature
ob_meuble.matrix_parent_inverse = Matrix(((1.0, 0.0, 0.0, -0.01373), (0.0, 7.823e-08, 1.0, -0.1262), (0.0, -1.0, 7.55e-08, -2.745), (0.0, 0.0, 0.0, 1.0)))
ob_meuble.location = (9.313e-10, -14.71, -4.47e-08)
ob_meuble.lock_rotations_4d = False
ob_meuble.empty_display_type = 'ARROWS'
ob_meuble.color = (0.0, 0.0, 0.0, 1.0)
ob_meuble.lineart.crease_threshold = 0.0
_vg = ob_meuble.vertex_groups.new(name='Bone')
_vg.add([0, 1, 2, 3, 4, 5, 6, 7, 8, 9, 10, 11, 12, 13, 14, 15, 16, 17, 18, 19, 20, 21, 22, 23, 24, 25, 26, 27, 28, 29, 30, 31, 32, 33, 34, 35, 36, 37, 38, 39, 40, 41, 42, 43, 44, 45, 46, 47, 48, 49, 50, 51, 52, 53, 54, 55, 56, 57, 58, 59, 60, 61, 62, 63, 64, 65, 66, 67, 68, 69, 70, 71, 72, 73, 74, 75, 76, 77, 78, 79, 80, 81, 82, 83, 84, 85, 86, 87, 88, 89, 90, 91, 92, 93, 94, 95, 96, 97, 98, 99, 100, 101, 102, 103, 104, 105, 106, 107, 108, 109, 110, 111, 112, 113, 114, 115, 116, 117, 118, 119, 120, 121, 122, 123, 124, 125, 126, 127, 128, 129, 130, 131, 132, 133, 134, 135, 136, 137, 138, 139, 140, 141, 142, 143, 144, 145, 146, 147, 148, 149, 150, 151, 152, 153, 154, 155, 156, 157, 158, 159, 160, 161, 162, 163, 164, 165, 166, 167, 168, 169, 170, 171, 172, 173, 174, 175, 176, 177, 178, 179, 180, 181, 182, 183, 184, 185, 186, 187, 188, 189, 190, 191, 192, 193, 194, 195, 196, 197, 198, 199, 200, 201, 202, 203, 204, 205, 206, 207, 208, 209, 210, 211, 212, 213, 214, 215, 216, 217, 218, 219, 220, 221, 222, 223, 224, 225, 226, 227, 228, 229, 230, 231, 232, 233, 234, 235, 236, 237, 238, 239], 1.0, 'REPLACE')
_m = ob_meuble.modifiers.new('Armature', 'ARMATURE')
_m.object = ob_armature
_m.use_bone_envelopes = True
ob_lamp.location = (4.076, 1.005, 5.904)
ob_lamp.rotation_euler = (0.6503, 0.05522, 1.866)
ob_lamp.lock_rotations_4d = False
ob_lamp.empty_display_type = 'ARROWS'
ob_lamp.color = (0.0, 0.0, 0.0, 0.0)
ob_lamp.lineart.crease_threshold = 0.0
ob_camera.location = (7.481, -6.508, 5.344)
ob_camera.rotation_euler = (1.109, 0.01082, 0.8149)
ob_camera.lock_rotations_4d = False
ob_camera.empty_display_type = 'ARROWS'
ob_camera.color = (0.0, 0.0, 0.0, 0.0)
ob_camera.display_type = 'WIRE'
ob_camera.lineart.crease_threshold = 0.0

# ---- collection membership
col_collection_1.objects.link(ob_armature)
col_collection_1.objects.link(ob_meuble)
col_collection_1.objects.link(ob_lamp)
col_collection_1.objects.link(ob_camera)

# ---- scene / render settings (as saved in the file)
scene.camera = ob_camera
scene.frame_start = 1; scene.frame_end = 250; scene.frame_set(1)
scene.render.engine = 'BLENDER_EEVEE_NEXT'
scene.render.image_settings.file_format = 'JPEG'
scene.render.image_settings.color_mode = 'RGB'
scene.render.image_settings.compression = 90
scene.render.resolution_x = 800
scene.render.resolution_y = 600
scene.render.pixel_aspect_x = 100.0
scene.render.pixel_aspect_y = 100.0
scene.render.fps = 25
scene.render.dither_intensity = 0.0
scene.render.use_compositing = False
scene.render.use_sequencer = False
scene.render.bake_margin = 2
scene.render.bake_bias = 0.0
scene.render.use_stamp_time = False
scene.render.use_stamp_date = False
scene.render.use_stamp_frame = False
scene.render.use_stamp_camera = False
scene.render.use_stamp_scene = False
scene.render.use_stamp_filename = False
scene.render.use_stamp_render_time = False
scene.render.stamp_font_size = 0
scene.cycles.use_denoising = False
scene.cycles.samples = 10
scene.cycles.sampling_pattern = 'TABULATED_SOBOL'
scene.cycles.light_sampling_threshold = 0.0
scene.cycles.use_adaptive_sampling = False
scene.cycles.use_light_tree = False
scene.cycles.blur_glossy = 0.0
scene.cycles.volume_bounces = 1
scene.cycles.pixel_filter_type = 'GAUSSIAN'
scene.cycles.sample_clamp_indirect = 0.0
scene.view_settings.view_transform = 'Raw'
bpy.context.view_layer.update()
